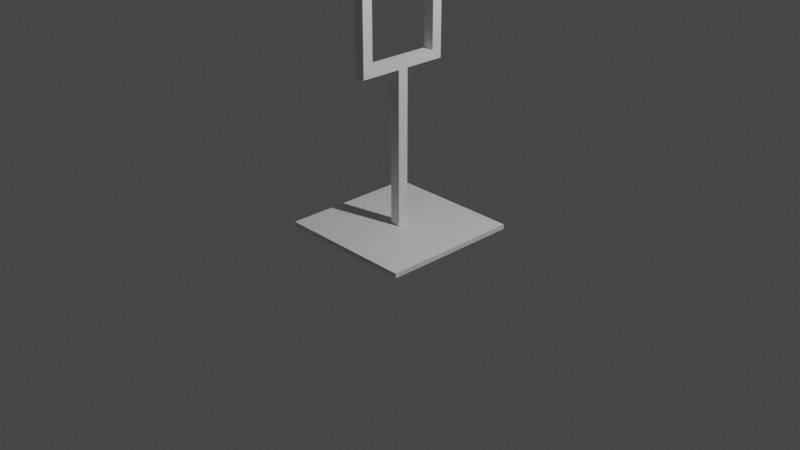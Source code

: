 # Source: gate_1mx1m_150cm.blend  (saved by Blender 2.80.45; exported with 4.5.12 LTS)
import bpy
from mathutils import Matrix  # noqa: F401  (used for matrix-valued properties, if any)

bpy.ops.wm.read_factory_settings(use_empty=True)
scene = bpy.context.scene
scene.name = 'Scene'

# ---- collections
col_collection = bpy.data.collections.new('Collection'); scene.collection.children.link(col_collection)

# ---- materials (node trees are filled in below, after node groups)
mat_material = bpy.data.materials.new('Material')
mat_material.alpha_threshold = 0.0
mat_material.use_transparent_shadow = False
mat_material.roughness = 0.5
mat_material.line_color = (0.0, 0.0, 0.0, 1.0)

# ---- material node trees
mat_material.use_nodes = True; mat_material.node_tree.nodes.clear()
_N = mat_material.node_tree.nodes; _L = mat_material.node_tree.links
n0 = _N.new('ShaderNodeOutputMaterial'); n0.name = 'Material Output'; n0.location = (300, 300)
n1 = _N.new('ShaderNodeBsdfPrincipled'); n1.name = 'Principled BSDF'; n1.location = (10, 300)
n1.distribution = 'GGX'
n1.subsurface_method = 'BURLEY'
n1.inputs[3].default_value = 1.45
_L.new(n1.outputs[0], n0.inputs[0])
n0.is_active_output = True

# ---- world
world_world = bpy.data.worlds.new('World'); scene.world = world_world
world_world.use_nodes = True; world_world.node_tree.nodes.clear()
_N = world_world.node_tree.nodes; _L = world_world.node_tree.links
n0 = _N.new('ShaderNodeOutputWorld'); n0.name = 'World Output'; n0.location = (300, 300)
n1 = _N.new('ShaderNodeBackground'); n1.name = 'Background'; n1.location = (10, 300)
n1.inputs[0].default_value = (0.05088, 0.05088, 0.05088, 1.0)
_L.new(n1.outputs[0], n0.inputs[0])
n0.is_active_output = True
world_world.color = (0.05088, 0.05088, 0.05088)
world_world.use_sun_shadow = False
world_world.sun_shadow_jitter_overblur = 0.0

# ---- cameras
cam_camera = bpy.data.cameras.new('Camera')
cam_camera.clip_end = 100.0
cam_camera.ortho_scale = 7.314
cam_camera.dof.focus_distance = 0.0
cam_camera.dof.aperture_fstop = 128.0

# ---- lights
light_light = bpy.data.lights.new('Light', 'POINT')
light_light.transmission_factor = 0.0
light_light.cutoff_distance = 30.0
light_light.energy = 1000.0
light_light.shadow_buffer_clip_start = 1.001
light_light.shadow_soft_size = 0.1
light_light.shadow_maximum_resolution = 0.006
light_light.use_absolute_resolution = True

# ---- meshes
me_cube = bpy.data.meshes.new('Cube')
me_cube.from_pydata([(0.07532, 0.07532, -0.4984), (1.0, 1.0, -1.0), (0.07532, -0.07532, -0.4984), (1.0, -1.0, -1.0), (-0.07532, 0.07532, -0.4984), (-1.0, 1.0, -1.0), (-0.07532, -0.07532, -0.4984), (-1.0, -1.0, -1.0), (1.0, -1.0, -0.4984), (-1.0, -1.0, -0.4984), (1.0, 1.0, -0.4984), (-1.0, 1.0, -0.4984), (0.07532, -0.07532, 16.0), (-0.07532, -0.07532, 16.0), (0.07532, 0.07532, 16.0), (-0.07532, 0.07532, 16.0), (0.07532, -0.07532, 17.0), (-0.07532, -0.07532, 17.0), (0.07532, 0.07532, 17.0), (-0.07532, 0.07532, 17.0), (-0.07532, 0.6667, 16.0), (0.07532, 0.6667, 16.0), (-0.07532, 0.6667, 17.0), (0.07532, 0.6667, 17.0), (0.07532, -0.6667, 16.0), (-0.07532, -0.6667, 16.0), (0.07532, -0.6667, 17.0), (-0.07532, -0.6667, 17.0), (0.07532, 0.371, 16.0), (0.07532, 0.371, 17.0), (-0.07532, 0.371, 17.0), (-0.07532, 0.371, 16.0), (0.07532, 0.5188, 16.0), (-0.07532, 0.5188, 17.0), (0.07532, 0.5188, 17.0), (-0.07532, 0.5188, 16.0), (-0.07532, -0.371, 17.0), (0.07532, -0.371, 17.0), (0.07532, -0.371, 16.0), (-0.07532, -0.371, 16.0), (-0.07532, -0.5188, 17.0), (0.07532, -0.5188, 17.0), (0.07532, -0.5188, 16.0), (-0.07532, -0.5188, 16.0), (-0.07532, 0.6667, 25.0), (0.07532, 0.6667, 25.0), (-0.07532, 0.5188, 25.0), (0.07532, 0.5188, 25.0), (0.07532, -0.6667, 25.0), (-0.07532, -0.6667, 25.0), (-0.07532, -0.5188, 25.0), (0.07532, -0.5188, 25.0), (0.07532, -0.6667, 26.01), (-0.07532, -0.6667, 26.01), (-0.07532, -0.5188, 26.01), (0.07532, -0.5188, 26.01), (-0.07532, 0.6667, 26.0), (0.07532, 0.6667, 26.0), (-0.07532, 0.5188, 26.0), (0.07532, 0.5188, 26.0), (0.07532, 0.5188, 25.0), (-0.07532, 0.5188, 25.0), (0.07532, 0.5188, 26.0), (-0.07532, 0.5188, 26.0)], [], [(4, 6, 13, 15), (3, 8, 9, 7), (7, 9, 11, 5), (5, 1, 3, 7), (1, 10, 8, 3), (5, 11, 10, 1), (2, 6, 9, 8), (0, 2, 8, 10), (6, 4, 11, 9), (4, 0, 10, 11), (12, 14, 18, 16), (6, 2, 12, 13), (0, 4, 15, 14), (2, 0, 14, 12), (18, 19, 17, 16), (15, 13, 17, 19), (41, 40, 50, 51), (34, 32, 21, 23), (21, 20, 22, 23), (35, 33, 22, 20), (33, 34, 47, 46), (32, 35, 20, 21), (25, 24, 26, 27), (42, 41, 26, 24), (43, 42, 24, 25), (40, 43, 25, 27), (14, 15, 31, 28), (19, 18, 29, 30), (15, 19, 30, 31), (18, 14, 28, 29), (28, 31, 35, 32), (30, 29, 34, 33), (31, 30, 33, 35), (29, 28, 32, 34), (17, 13, 39, 36), (13, 12, 38, 39), (12, 16, 37, 38), (16, 17, 36, 37), (36, 39, 43, 40), (39, 38, 42, 43), (38, 37, 41, 42), (37, 36, 40, 41), (46, 47, 60, 61), (23, 22, 44, 45), (22, 33, 46, 44), (34, 23, 45, 47), (48, 51, 55, 52), (40, 27, 49, 50), (26, 41, 51, 48), (27, 26, 48, 49), (55, 54, 53, 52), (49, 48, 52, 53), (51, 50, 54, 55), (50, 49, 53, 54), (58, 59, 57, 56), (44, 46, 58, 56), (47, 45, 57, 59), (45, 44, 56, 57), (61, 60, 62, 63), (47, 59, 62, 60), (58, 46, 61, 63), (59, 58, 63, 62), (63, 61, 50), (50, 61, 60), (50, 60, 51), (51, 60, 62), (54, 50, 63), (55, 51, 62), (54, 63, 62), (54, 62, 55)])
_uv = me_cube.uv_layers.new(name='UVMap')
_uv.uv.foreach_set('vector', [0.5094, 0.1156, 0.5094, 0.1344, 0.5094, 0.1344, 0.5094, 0.1156, 0.375, 0.25, 0.625, 0.25, 0.625, 0.5, 0.375, 0.5, 0.375, 0.5, 0.625, 0.5, 0.625, 0.75, 0.375, 0.75, 0.375, 0.75, 0.625, 0.75, 0.625, 1.0, 0.375, 1.0, 0.125, 0.5, 0.375, 0.5, 0.375, 0.75, 0.125, 0.75, 0.625, 0.5, 0.875, 0.5, 0.875, 0.75, 0.625, 0.75, 0.4906, 0.1344, 0.5094, 0.1344, 0.625, 0.25, 0.375, 0.25, 0.4906, 0.1156, 0.4906, 0.1344, 0.375, 0.25, 0.375, 0.0, 0.5094, 0.1344, 0.5094, 0.1156, 0.625, 0.0, 0.625, 0.25, 0.5094, 0.1156, 0.4906, 0.1156, 0.375, 0.0, 0.625, 0.0, 0.4906, 0.1344, 0.4906, 0.1156, 0.4906, 0.1156, 0.4906, 0.1344, 0.5094, 0.1344, 0.4906, 0.1344, 0.4906, 0.1344, 0.5094, 0.1344, 0.4906, 0.1156, 0.5094, 0.1156, 0.5094, 0.1156, 0.4906, 0.1156, 0.4906, 0.1344, 0.4906, 0.1156, 0.4906, 0.1156, 0.4906, 0.1344, 0.4906, 0.1156, 0.5094, 0.1156, 0.5094, 0.1344, 0.4906, 0.1344, 0.5094, 0.1156, 0.5094, 0.1344, 0.5094, 0.1344, 0.5094, 0.1156, 0.4906, 0.1344, 0.5094, 0.1344, 0.5094, 0.1344, 0.4906, 0.1344, 0.4906, 0.1156, 0.4906, 0.1156, 0.4906, 0.1156, 0.4906, 0.1156, 0.4906, 0.1156, 0.5094, 0.1156, 0.5094, 0.1156, 0.4906, 0.1156, 0.5094, 0.1156, 0.5094, 0.1156, 0.5094, 0.1156, 0.5094, 0.1156, 0.5094, 0.1156, 0.4906, 0.1156, 0.4906, 0.1156, 0.5094, 0.1156, 0.4906, 0.1156, 0.5094, 0.1156, 0.5094, 0.1156, 0.4906, 0.1156, 0.5094, 0.1344, 0.4906, 0.1344, 0.4906, 0.1344, 0.5094, 0.1344, 0.4906, 0.1344, 0.4906, 0.1344, 0.4906, 0.1344, 0.4906, 0.1344, 0.5094, 0.1344, 0.4906, 0.1344, 0.4906, 0.1344, 0.5094, 0.1344, 0.5094, 0.1344, 0.5094, 0.1344, 0.5094, 0.1344, 0.5094, 0.1344, 0.4906, 0.1156, 0.5094, 0.1156, 0.5094, 0.1156, 0.4906, 0.1156, 0.5094, 0.1156, 0.4906, 0.1156, 0.4906, 0.1156, 0.5094, 0.1156, 0.5094, 0.1156, 0.5094, 0.1156, 0.5094, 0.1156, 0.5094, 0.1156, 0.4906, 0.1156, 0.4906, 0.1156, 0.4906, 0.1156, 0.4906, 0.1156, 0.4906, 0.1156, 0.5094, 0.1156, 0.5094, 0.1156, 0.4906, 0.1156, 0.5094, 0.1156, 0.4906, 0.1156, 0.4906, 0.1156, 0.5094, 0.1156, 0.5094, 0.1156, 0.5094, 0.1156, 0.5094, 0.1156, 0.5094, 0.1156, 0.4906, 0.1156, 0.4906, 0.1156, 0.4906, 0.1156, 0.4906, 0.1156, 0.5094, 0.1344, 0.5094, 0.1344, 0.5094, 0.1344, 0.5094, 0.1344, 0.5094, 0.1344, 0.4906, 0.1344, 0.4906, 0.1344, 0.5094, 0.1344, 0.4906, 0.1344, 0.4906, 0.1344, 0.4906, 0.1344, 0.4906, 0.1344, 0.4906, 0.1344, 0.5094, 0.1344, 0.5094, 0.1344, 0.4906, 0.1344, 0.5094, 0.1344, 0.5094, 0.1344, 0.5094, 0.1344, 0.5094, 0.1344, 0.5094, 0.1344, 0.4906, 0.1344, 0.4906, 0.1344, 0.5094, 0.1344, 0.4906, 0.1344, 0.4906, 0.1344, 0.4906, 0.1344, 0.4906, 0.1344, 0.4906, 0.1344, 0.5094, 0.1344, 0.5094, 0.1344, 0.4906, 0.1344, 0.5094, 0.1156, 0.4906, 0.1156, 0.4906, 0.1156, 0.5094, 0.1156, 0.4906, 0.1156, 0.5094, 0.1156, 0.5094, 0.1156, 0.4906, 0.1156, 0.5094, 0.1156, 0.5094, 0.1156, 0.5094, 0.1156, 0.5094, 0.1156, 0.4906, 0.1156, 0.4906, 0.1156, 0.4906, 0.1156, 0.4906, 0.1156, 0.4906, 0.1344, 0.4906, 0.1344, 0.4906, 0.1344, 0.4906, 0.1344, 0.5094, 0.1344, 0.5094, 0.1344, 0.5094, 0.1344, 0.5094, 0.1344, 0.4906, 0.1344, 0.4906, 0.1344, 0.4906, 0.1344, 0.4906, 0.1344, 0.5094, 0.1344, 0.4906, 0.1344, 0.4906, 0.1344, 0.5094, 0.1344, 0.4906, 0.1344, 0.5094, 0.1344, 0.5094, 0.1344, 0.4906, 0.1344, 0.5094, 0.1344, 0.4906, 0.1344, 0.4906, 0.1344, 0.5094, 0.1344, 0.4906, 0.1344, 0.5094, 0.1344, 0.5094, 0.1344, 0.4906, 0.1344, 0.5094, 0.1344, 0.5094, 0.1344, 0.5094, 0.1344, 0.5094, 0.1344, 0.5094, 0.1156, 0.4906, 0.1156, 0.4906, 0.1156, 0.5094, 0.1156, 0.5094, 0.1156, 0.5094, 0.1156, 0.5094, 0.1156, 0.5094, 0.1156, 0.4906, 0.1156, 0.4906, 0.1156, 0.4906, 0.1156, 0.4906, 0.1156, 0.4906, 0.1156, 0.5094, 0.1156, 0.5094, 0.1156, 0.4906, 0.1156, 0.5094, 0.1156, 0.4906, 0.1156, 0.4906, 0.1156, 0.5094, 0.1156, 0.4906, 0.1156, 0.4906, 0.1156, 0.4906, 0.1156, 0.4906, 0.1156, 0.5094, 0.1156, 0.5094, 0.1156, 0.5094, 0.1156, 0.5094, 0.1156, 0.4906, 0.1156, 0.5094, 0.1156, 0.5094, 0.1156, 0.4906, 0.1156, 0.0, 0.0, 0.0, 0.0, 0.0, 0.0, 0.0, 0.0, 0.0, 0.0, 0.0, 0.0, 0.0, 0.0, 0.0, 0.0, 0.0, 0.0, 0.0, 0.0, 0.0, 0.0, 0.0, 0.0, 0.0, 0.0, 0.0, 0.0, 0.0, 0.0, 0.0, 0.0, 0.0, 0.0, 0.0, 0.0, 0.0, 0.0, 0.0, 0.0, 0.0, 0.0, 0.0, 0.0, 0.0, 0.0, 0.0, 0.0])
me_cube.materials.append(mat_material)
me_cube.use_remesh_preserve_volume = False
me_cube.use_remesh_preserve_attributes = False
me_cube.use_mirror_vertex_groups = False
me_cube.update()

# ---- objects
ob_cube = bpy.data.objects.new('Cube', me_cube)
ob_light = bpy.data.objects.new('Light', light_light)
ob_camera = bpy.data.objects.new('Camera', cam_camera)

# ---- transforms, parenting, visibility, modifiers, constraints
ob_cube.location = (0.0, 0.0, 0.0)
ob_cube.scale = (0.75, 0.75, 0.1)
ob_cube.lock_rotations_4d = False
ob_cube.empty_display_type = 'ARROWS'
ob_cube.lineart.crease_threshold = 0.0
ob_light.location = (4.076, 1.005, 5.904)
ob_light.rotation_euler = (0.6503, 0.05522, 1.866)
ob_light.lock_rotations_4d = False
ob_light.empty_display_type = 'ARROWS'
ob_light.color = (0.0, 0.0, 0.0, 0.0)
ob_light.lineart.crease_threshold = 0.0
ob_camera.location = (7.359, -6.926, 4.958)
ob_camera.rotation_euler = (1.109, 0.0, 0.8149)
ob_camera.lock_rotations_4d = False
ob_camera.empty_display_type = 'ARROWS'
ob_camera.color = (0.0, 0.0, 0.0, 0.0)
ob_camera.display_type = 'WIRE'
ob_camera.lineart.crease_threshold = 0.0

# ---- collection membership
col_collection.objects.link(ob_cube)
col_collection.objects.link(ob_light)
col_collection.objects.link(ob_camera)

# ---- scene / render settings (as saved in the file)
scene.camera = ob_camera
scene.frame_start = 1; scene.frame_end = 250; scene.frame_set(5)
scene.render.engine = 'BLENDER_EEVEE_NEXT'
scene.cycles.use_denoising = False
scene.cycles.samples = 128
scene.cycles.sampling_pattern = 'TABULATED_SOBOL'
scene.cycles.use_adaptive_sampling = False
scene.cycles.use_light_tree = False
scene.view_settings.view_transform = 'Filmic'
bpy.context.view_layer.update()

